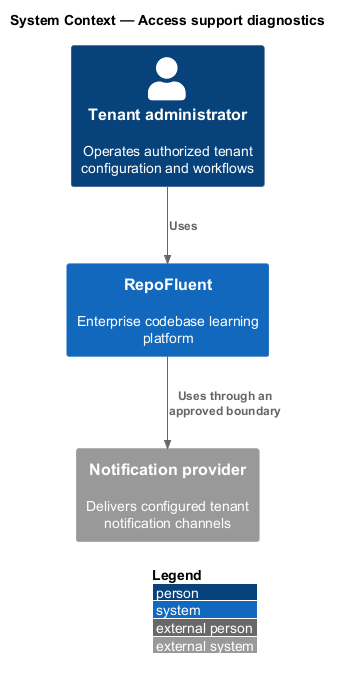

The diagram above was rendered by PlantUML. Its source (embedded in the PNG):
@startuml
!include <C4/C4_Context>
LAYOUT_WITH_LEGEND()
title System Context — Access support diagnostics

Person(actor, "Tenant administrator", "Operates authorized tenant configuration and workflows")
System(repofluent, "RepoFluent", "Enterprise codebase learning platform")
System_Ext(dependency, "Notification provider", "Delivers configured tenant notification channels")

Rel(actor, repofluent, "Uses")
Rel(repofluent, dependency, "Uses through an approved boundary")
@enduml